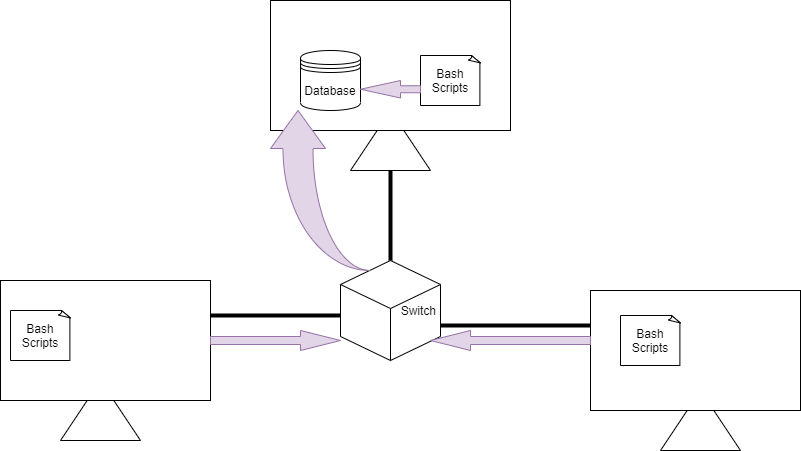

The diagram above was exported from draw.io. Its source (the exported page's mxGraphModel, read from the mxfile embedded in the PNG):
<mxGraphModel dx="1550" dy="777" grid="1" gridSize="10" guides="1" tooltips="1" connect="1" arrows="1" fold="1" page="1" pageScale="1" pageWidth="850" pageHeight="1100" math="0" shadow="0">
  <root>
    <mxCell id="0" />
    <mxCell id="1" parent="0" />
    <mxCell id="4XurE-r_8x8a4aeXfUQs-1" value="" style="triangle;whiteSpace=wrap;html=1;direction=north;" vertex="1" parent="1">
      <mxGeometry x="70" y="480" width="80" height="60" as="geometry" />
    </mxCell>
    <mxCell id="4XurE-r_8x8a4aeXfUQs-2" value="" style="rounded=0;whiteSpace=wrap;html=1;" vertex="1" parent="1">
      <mxGeometry x="10" y="380" width="210" height="120" as="geometry" />
    </mxCell>
    <mxCell id="4XurE-r_8x8a4aeXfUQs-3" value="" style="triangle;whiteSpace=wrap;html=1;direction=north;" vertex="1" parent="1">
      <mxGeometry x="360" y="210" width="80" height="60" as="geometry" />
    </mxCell>
    <mxCell id="4XurE-r_8x8a4aeXfUQs-4" value="" style="rounded=0;whiteSpace=wrap;html=1;" vertex="1" parent="1">
      <mxGeometry x="280" y="100" width="240" height="130" as="geometry" />
    </mxCell>
    <mxCell id="4XurE-r_8x8a4aeXfUQs-5" value="" style="triangle;whiteSpace=wrap;html=1;direction=north;" vertex="1" parent="1">
      <mxGeometry x="670" y="490" width="80" height="60" as="geometry" />
    </mxCell>
    <mxCell id="4XurE-r_8x8a4aeXfUQs-6" value="" style="rounded=0;whiteSpace=wrap;html=1;" vertex="1" parent="1">
      <mxGeometry x="600" y="390" width="210" height="120" as="geometry" />
    </mxCell>
    <mxCell id="4XurE-r_8x8a4aeXfUQs-7" value="Database" style="shape=datastore;whiteSpace=wrap;html=1;" vertex="1" parent="1">
      <mxGeometry x="310" y="150" width="60" height="60" as="geometry" />
    </mxCell>
    <mxCell id="4XurE-r_8x8a4aeXfUQs-8" value="&lt;span style=&quot;white-space: pre&quot;&gt;&#09;&lt;/span&gt;&amp;nbsp; &amp;nbsp; &amp;nbsp; &amp;nbsp; &amp;nbsp;Switch" style="whiteSpace=wrap;html=1;shape=mxgraph.basic.isocube;isoAngle=15;" vertex="1" parent="1">
      <mxGeometry x="350" y="360" width="100" height="100" as="geometry" />
    </mxCell>
    <mxCell id="4XurE-r_8x8a4aeXfUQs-9" value="Bash Scripts" style="whiteSpace=wrap;html=1;shape=mxgraph.basic.document" vertex="1" parent="1">
      <mxGeometry x="20" y="410" width="60" height="50" as="geometry" />
    </mxCell>
    <mxCell id="4XurE-r_8x8a4aeXfUQs-10" value="Bash Scripts" style="whiteSpace=wrap;html=1;shape=mxgraph.basic.document" vertex="1" parent="1">
      <mxGeometry x="630" y="415" width="60" height="50" as="geometry" />
    </mxCell>
    <mxCell id="4XurE-r_8x8a4aeXfUQs-11" value="Bash Scripts" style="whiteSpace=wrap;html=1;shape=mxgraph.basic.document" vertex="1" parent="1">
      <mxGeometry x="430" y="155" width="60" height="50" as="geometry" />
    </mxCell>
    <mxCell id="4XurE-r_8x8a4aeXfUQs-12" value="" style="line;strokeWidth=4;html=1;perimeter=backbonePerimeter;points=[];outlineConnect=0;" vertex="1" parent="1">
      <mxGeometry x="450" y="420" width="150" height="10" as="geometry" />
    </mxCell>
    <mxCell id="4XurE-r_8x8a4aeXfUQs-13" value="" style="line;strokeWidth=4;html=1;perimeter=backbonePerimeter;points=[];outlineConnect=0;" vertex="1" parent="1">
      <mxGeometry x="220" y="410" width="130" height="10" as="geometry" />
    </mxCell>
    <mxCell id="4XurE-r_8x8a4aeXfUQs-14" value="" style="line;strokeWidth=4;html=1;perimeter=backbonePerimeter;points=[];outlineConnect=0;direction=south;" vertex="1" parent="1">
      <mxGeometry x="395" y="270" width="10" height="90" as="geometry" />
    </mxCell>
    <mxCell id="4XurE-r_8x8a4aeXfUQs-16" value="" style="html=1;shadow=0;dashed=0;align=center;verticalAlign=middle;shape=mxgraph.arrows2.arrow;dy=0.6;dx=40;notch=0;fillColor=#e1d5e7;strokeColor=#9673a6;" vertex="1" parent="1">
      <mxGeometry x="220" y="430" width="130" height="20" as="geometry" />
    </mxCell>
    <mxCell id="4XurE-r_8x8a4aeXfUQs-17" value="" style="html=1;shadow=0;dashed=0;align=center;verticalAlign=middle;shape=mxgraph.arrows2.arrow;dy=0.6;dx=40;notch=0;direction=west;fillColor=#e1d5e7;strokeColor=#9673a6;" vertex="1" parent="1">
      <mxGeometry x="440" y="430" width="160" height="20" as="geometry" />
    </mxCell>
    <mxCell id="4XurE-r_8x8a4aeXfUQs-19" value="" style="html=1;shadow=0;dashed=0;align=center;verticalAlign=middle;shape=mxgraph.arrows2.jumpInArrow;dy=15;dx=38;arrowHead=55;direction=north;fillColor=#e1d5e7;strokeColor=#9673a6;" vertex="1" parent="1">
      <mxGeometry x="280" y="210" width="100" height="160" as="geometry" />
    </mxCell>
    <mxCell id="4XurE-r_8x8a4aeXfUQs-20" value="" style="html=1;shadow=0;dashed=0;align=center;verticalAlign=middle;shape=mxgraph.arrows2.arrow;dy=0.6;dx=40;notch=0;direction=west;fillColor=#e1d5e7;strokeColor=#9673a6;" vertex="1" parent="1">
      <mxGeometry x="370" y="180" width="60" height="17.5" as="geometry" />
    </mxCell>
  </root>
</mxGraphModel>